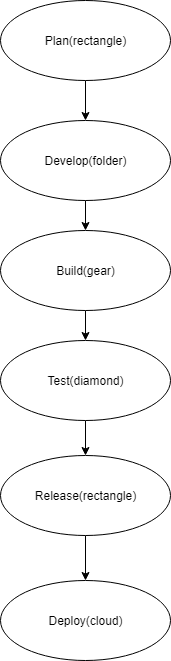

The diagram above was exported from draw.io. Its source (the exported page's mxGraphModel, read from the mxfile embedded in the PNG):
<mxGraphModel dx="1358" dy="709" grid="1" gridSize="10" guides="1" tooltips="1" connect="1" arrows="1" fold="1" page="1" pageScale="1" pageWidth="827" pageHeight="1169" math="0" shadow="0">
  <root>
    <mxCell id="0" />
    <mxCell id="1" parent="0" />
    <mxCell id="qEz0bc3NGgqOn_US91rp-8" value="" style="edgeStyle=orthogonalEdgeStyle;rounded=0;orthogonalLoop=1;jettySize=auto;html=1;" edge="1" parent="1" source="qEz0bc3NGgqOn_US91rp-1" target="qEz0bc3NGgqOn_US91rp-2">
      <mxGeometry relative="1" as="geometry" />
    </mxCell>
    <mxCell id="qEz0bc3NGgqOn_US91rp-1" value="Plan(rectangle)" style="ellipse;whiteSpace=wrap;html=1;fillColor=light-dark(#FFFFFF,#FF0080);" vertex="1" parent="1">
      <mxGeometry x="320" y="50" width="170" height="80" as="geometry" />
    </mxCell>
    <mxCell id="qEz0bc3NGgqOn_US91rp-9" value="" style="edgeStyle=orthogonalEdgeStyle;rounded=0;orthogonalLoop=1;jettySize=auto;html=1;" edge="1" parent="1" source="qEz0bc3NGgqOn_US91rp-2" target="qEz0bc3NGgqOn_US91rp-3">
      <mxGeometry relative="1" as="geometry" />
    </mxCell>
    <mxCell id="qEz0bc3NGgqOn_US91rp-2" value="Develop(folder)" style="ellipse;whiteSpace=wrap;html=1;fillColor=light-dark(#FFFFFF,#006666);" vertex="1" parent="1">
      <mxGeometry x="320" y="170" width="170" height="80" as="geometry" />
    </mxCell>
    <mxCell id="qEz0bc3NGgqOn_US91rp-10" value="" style="edgeStyle=orthogonalEdgeStyle;rounded=0;orthogonalLoop=1;jettySize=auto;html=1;" edge="1" parent="1" source="qEz0bc3NGgqOn_US91rp-3" target="qEz0bc3NGgqOn_US91rp-4">
      <mxGeometry relative="1" as="geometry" />
    </mxCell>
    <mxCell id="qEz0bc3NGgqOn_US91rp-3" value="Build(gear)" style="ellipse;whiteSpace=wrap;html=1;fillColor=light-dark(#FFFFFF,#FF3333);" vertex="1" parent="1">
      <mxGeometry x="320" y="280" width="170" height="80" as="geometry" />
    </mxCell>
    <mxCell id="qEz0bc3NGgqOn_US91rp-11" value="" style="edgeStyle=orthogonalEdgeStyle;rounded=0;orthogonalLoop=1;jettySize=auto;html=1;" edge="1" parent="1" source="qEz0bc3NGgqOn_US91rp-4" target="qEz0bc3NGgqOn_US91rp-5">
      <mxGeometry relative="1" as="geometry" />
    </mxCell>
    <mxCell id="qEz0bc3NGgqOn_US91rp-4" value="Test(diamond)" style="ellipse;whiteSpace=wrap;html=1;fillColor=light-dark(#FFFFFF,#00FF00);" vertex="1" parent="1">
      <mxGeometry x="320" y="390" width="170" height="80" as="geometry" />
    </mxCell>
    <mxCell id="qEz0bc3NGgqOn_US91rp-12" value="" style="edgeStyle=orthogonalEdgeStyle;rounded=0;orthogonalLoop=1;jettySize=auto;html=1;" edge="1" parent="1" source="qEz0bc3NGgqOn_US91rp-5" target="qEz0bc3NGgqOn_US91rp-6">
      <mxGeometry relative="1" as="geometry" />
    </mxCell>
    <mxCell id="qEz0bc3NGgqOn_US91rp-5" value="Release(rectangle)" style="ellipse;whiteSpace=wrap;html=1;fillColor=light-dark(#FFFFFF,#CC0066);" vertex="1" parent="1">
      <mxGeometry x="320" y="505" width="170" height="80" as="geometry" />
    </mxCell>
    <mxCell id="qEz0bc3NGgqOn_US91rp-6" value="Deploy(cloud)" style="ellipse;whiteSpace=wrap;html=1;fillColor=light-dark(#FFFFFF,#999900);" vertex="1" parent="1">
      <mxGeometry x="320" y="630" width="170" height="80" as="geometry" />
    </mxCell>
  </root>
</mxGraphModel>